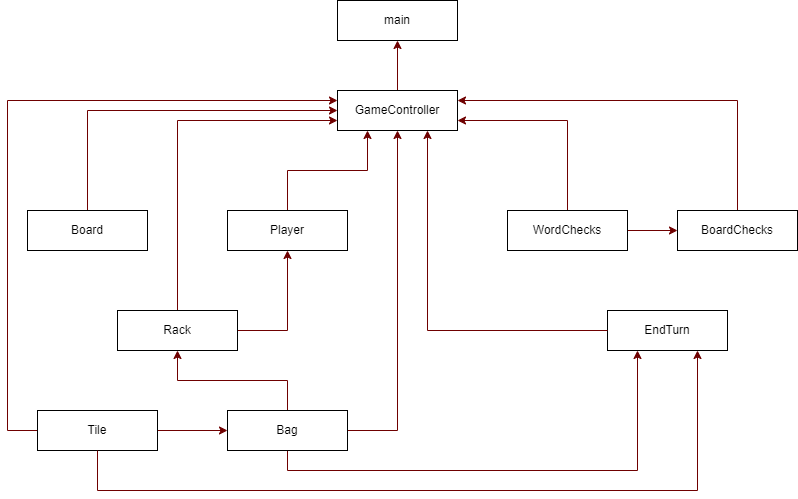

The diagram above was exported from draw.io. Its source (the exported page's mxGraphModel, read from the mxfile embedded in the PNG):
<mxGraphModel dx="1345" dy="764" grid="1" gridSize="10" guides="1" tooltips="1" connect="1" arrows="1" fold="1" page="1" pageScale="1" pageWidth="827" pageHeight="1169" math="0" shadow="0">
  <root>
    <mxCell id="0" />
    <mxCell id="1" parent="0" />
    <mxCell id="gGbwgDy5tXsjuO__eyyy-20" style="edgeStyle=orthogonalEdgeStyle;rounded=0;orthogonalLoop=1;jettySize=auto;html=1;exitX=0.5;exitY=0;exitDx=0;exitDy=0;entryX=0.5;entryY=1;entryDx=0;entryDy=0;fillColor=#a20025;strokeColor=#6F0000;" edge="1" parent="1" source="gGbwgDy5tXsjuO__eyyy-1" target="gGbwgDy5tXsjuO__eyyy-10">
      <mxGeometry relative="1" as="geometry" />
    </mxCell>
    <mxCell id="gGbwgDy5tXsjuO__eyyy-1" value="GameController" style="rounded=0;whiteSpace=wrap;html=1;" vertex="1" parent="1">
      <mxGeometry x="340" y="170" width="120" height="40" as="geometry" />
    </mxCell>
    <mxCell id="gGbwgDy5tXsjuO__eyyy-34" style="edgeStyle=orthogonalEdgeStyle;rounded=0;orthogonalLoop=1;jettySize=auto;html=1;exitX=0.5;exitY=0;exitDx=0;exitDy=0;entryX=0;entryY=0.5;entryDx=0;entryDy=0;fillColor=#a20025;strokeColor=#6F0000;" edge="1" parent="1" source="gGbwgDy5tXsjuO__eyyy-2" target="gGbwgDy5tXsjuO__eyyy-1">
      <mxGeometry relative="1" as="geometry" />
    </mxCell>
    <mxCell id="gGbwgDy5tXsjuO__eyyy-2" value="Board" style="rounded=0;whiteSpace=wrap;html=1;" vertex="1" parent="1">
      <mxGeometry x="30" y="290" width="120" height="40" as="geometry" />
    </mxCell>
    <mxCell id="gGbwgDy5tXsjuO__eyyy-37" style="edgeStyle=orthogonalEdgeStyle;rounded=0;orthogonalLoop=1;jettySize=auto;html=1;exitX=0.5;exitY=0;exitDx=0;exitDy=0;entryX=0.25;entryY=1;entryDx=0;entryDy=0;fillColor=#a20025;strokeColor=#6F0000;" edge="1" parent="1" source="gGbwgDy5tXsjuO__eyyy-3" target="gGbwgDy5tXsjuO__eyyy-1">
      <mxGeometry relative="1" as="geometry" />
    </mxCell>
    <mxCell id="gGbwgDy5tXsjuO__eyyy-3" value="Player" style="rounded=0;whiteSpace=wrap;html=1;" vertex="1" parent="1">
      <mxGeometry x="230" y="290" width="120" height="40" as="geometry" />
    </mxCell>
    <mxCell id="gGbwgDy5tXsjuO__eyyy-12" style="edgeStyle=orthogonalEdgeStyle;rounded=0;orthogonalLoop=1;jettySize=auto;html=1;exitX=0.5;exitY=0;exitDx=0;exitDy=0;entryX=0.5;entryY=1;entryDx=0;entryDy=0;fillColor=#a20025;strokeColor=#6F0000;" edge="1" parent="1" source="gGbwgDy5tXsjuO__eyyy-4" target="gGbwgDy5tXsjuO__eyyy-7">
      <mxGeometry relative="1" as="geometry" />
    </mxCell>
    <mxCell id="gGbwgDy5tXsjuO__eyyy-14" style="edgeStyle=orthogonalEdgeStyle;rounded=0;orthogonalLoop=1;jettySize=auto;html=1;exitX=0.5;exitY=1;exitDx=0;exitDy=0;entryX=0.25;entryY=1;entryDx=0;entryDy=0;fillColor=#a20025;strokeColor=#6F0000;" edge="1" parent="1" source="gGbwgDy5tXsjuO__eyyy-4" target="gGbwgDy5tXsjuO__eyyy-5">
      <mxGeometry relative="1" as="geometry" />
    </mxCell>
    <mxCell id="gGbwgDy5tXsjuO__eyyy-31" style="edgeStyle=orthogonalEdgeStyle;rounded=0;orthogonalLoop=1;jettySize=auto;html=1;exitX=1;exitY=0.5;exitDx=0;exitDy=0;entryX=0.5;entryY=1;entryDx=0;entryDy=0;fillColor=#a20025;strokeColor=#6F0000;" edge="1" parent="1" source="gGbwgDy5tXsjuO__eyyy-4" target="gGbwgDy5tXsjuO__eyyy-1">
      <mxGeometry relative="1" as="geometry" />
    </mxCell>
    <mxCell id="gGbwgDy5tXsjuO__eyyy-4" value="Bag" style="rounded=0;whiteSpace=wrap;html=1;" vertex="1" parent="1">
      <mxGeometry x="230" y="490" width="120" height="40" as="geometry" />
    </mxCell>
    <mxCell id="gGbwgDy5tXsjuO__eyyy-5" value="EndTurn" style="rounded=0;whiteSpace=wrap;html=1;" vertex="1" parent="1">
      <mxGeometry x="610" y="390" width="120" height="40" as="geometry" />
    </mxCell>
    <mxCell id="gGbwgDy5tXsjuO__eyyy-13" style="edgeStyle=orthogonalEdgeStyle;rounded=0;orthogonalLoop=1;jettySize=auto;html=1;exitX=1;exitY=0.5;exitDx=0;exitDy=0;entryX=0;entryY=0.5;entryDx=0;entryDy=0;fillColor=#a20025;strokeColor=#6F0000;" edge="1" parent="1" source="gGbwgDy5tXsjuO__eyyy-6" target="gGbwgDy5tXsjuO__eyyy-4">
      <mxGeometry relative="1" as="geometry" />
    </mxCell>
    <mxCell id="gGbwgDy5tXsjuO__eyyy-35" style="edgeStyle=orthogonalEdgeStyle;rounded=0;orthogonalLoop=1;jettySize=auto;html=1;exitX=0;exitY=0.5;exitDx=0;exitDy=0;entryX=0;entryY=0.25;entryDx=0;entryDy=0;fillColor=#a20025;strokeColor=#6F0000;" edge="1" parent="1" source="gGbwgDy5tXsjuO__eyyy-6" target="gGbwgDy5tXsjuO__eyyy-1">
      <mxGeometry relative="1" as="geometry">
        <Array as="points">
          <mxPoint x="10" y="510" />
          <mxPoint x="10" y="180" />
        </Array>
      </mxGeometry>
    </mxCell>
    <mxCell id="gGbwgDy5tXsjuO__eyyy-6" value="Tile" style="rounded=0;whiteSpace=wrap;html=1;" vertex="1" parent="1">
      <mxGeometry x="40" y="490" width="120" height="40" as="geometry" />
    </mxCell>
    <mxCell id="gGbwgDy5tXsjuO__eyyy-26" style="edgeStyle=orthogonalEdgeStyle;rounded=0;orthogonalLoop=1;jettySize=auto;html=1;exitX=1;exitY=0.5;exitDx=0;exitDy=0;entryX=0.5;entryY=1;entryDx=0;entryDy=0;fillColor=#a20025;strokeColor=#6F0000;" edge="1" parent="1" source="gGbwgDy5tXsjuO__eyyy-7" target="gGbwgDy5tXsjuO__eyyy-3">
      <mxGeometry relative="1" as="geometry" />
    </mxCell>
    <mxCell id="gGbwgDy5tXsjuO__eyyy-33" style="edgeStyle=orthogonalEdgeStyle;rounded=0;orthogonalLoop=1;jettySize=auto;html=1;exitX=0.5;exitY=0;exitDx=0;exitDy=0;entryX=0;entryY=0.75;entryDx=0;entryDy=0;fillColor=#a20025;strokeColor=#6F0000;" edge="1" parent="1" source="gGbwgDy5tXsjuO__eyyy-7" target="gGbwgDy5tXsjuO__eyyy-1">
      <mxGeometry relative="1" as="geometry" />
    </mxCell>
    <mxCell id="gGbwgDy5tXsjuO__eyyy-7" value="Rack" style="rounded=0;whiteSpace=wrap;html=1;" vertex="1" parent="1">
      <mxGeometry x="120" y="390" width="120" height="40" as="geometry" />
    </mxCell>
    <mxCell id="gGbwgDy5tXsjuO__eyyy-19" style="edgeStyle=orthogonalEdgeStyle;rounded=0;orthogonalLoop=1;jettySize=auto;html=1;exitX=1;exitY=0.5;exitDx=0;exitDy=0;entryX=0;entryY=0.5;entryDx=0;entryDy=0;fillColor=#a20025;strokeColor=#6F0000;" edge="1" parent="1" source="gGbwgDy5tXsjuO__eyyy-8" target="gGbwgDy5tXsjuO__eyyy-9">
      <mxGeometry relative="1" as="geometry" />
    </mxCell>
    <mxCell id="gGbwgDy5tXsjuO__eyyy-23" style="edgeStyle=orthogonalEdgeStyle;rounded=0;orthogonalLoop=1;jettySize=auto;html=1;exitX=0.5;exitY=0;exitDx=0;exitDy=0;entryX=1;entryY=0.75;entryDx=0;entryDy=0;fillColor=#a20025;strokeColor=#6F0000;" edge="1" parent="1" source="gGbwgDy5tXsjuO__eyyy-8" target="gGbwgDy5tXsjuO__eyyy-1">
      <mxGeometry relative="1" as="geometry" />
    </mxCell>
    <mxCell id="gGbwgDy5tXsjuO__eyyy-8" value="WordChecks" style="rounded=0;whiteSpace=wrap;html=1;" vertex="1" parent="1">
      <mxGeometry x="510" y="290" width="120" height="40" as="geometry" />
    </mxCell>
    <mxCell id="gGbwgDy5tXsjuO__eyyy-22" style="edgeStyle=orthogonalEdgeStyle;rounded=0;orthogonalLoop=1;jettySize=auto;html=1;exitX=0.5;exitY=0;exitDx=0;exitDy=0;entryX=1;entryY=0.25;entryDx=0;entryDy=0;fillColor=#a20025;strokeColor=#6F0000;" edge="1" parent="1" source="gGbwgDy5tXsjuO__eyyy-9" target="gGbwgDy5tXsjuO__eyyy-1">
      <mxGeometry relative="1" as="geometry" />
    </mxCell>
    <mxCell id="gGbwgDy5tXsjuO__eyyy-9" value="BoardChecks" style="rounded=0;whiteSpace=wrap;html=1;" vertex="1" parent="1">
      <mxGeometry x="680" y="290" width="120" height="40" as="geometry" />
    </mxCell>
    <mxCell id="gGbwgDy5tXsjuO__eyyy-10" value="main" style="rounded=0;whiteSpace=wrap;html=1;" vertex="1" parent="1">
      <mxGeometry x="340" y="80" width="120" height="40" as="geometry" />
    </mxCell>
    <mxCell id="gGbwgDy5tXsjuO__eyyy-17" value="" style="endArrow=classic;html=1;rounded=0;entryX=0.75;entryY=1;entryDx=0;entryDy=0;exitX=0.5;exitY=1;exitDx=0;exitDy=0;fillColor=#a20025;strokeColor=#6F0000;" edge="1" parent="1" source="gGbwgDy5tXsjuO__eyyy-6" target="gGbwgDy5tXsjuO__eyyy-5">
      <mxGeometry width="50" height="50" relative="1" as="geometry">
        <mxPoint x="370" y="380" as="sourcePoint" />
        <mxPoint x="420" y="330" as="targetPoint" />
        <Array as="points">
          <mxPoint x="100" y="570" />
          <mxPoint x="700" y="570" />
        </Array>
      </mxGeometry>
    </mxCell>
    <mxCell id="gGbwgDy5tXsjuO__eyyy-24" style="edgeStyle=orthogonalEdgeStyle;rounded=0;orthogonalLoop=1;jettySize=auto;html=1;exitX=0;exitY=0.5;exitDx=0;exitDy=0;entryX=0.75;entryY=1;entryDx=0;entryDy=0;fillColor=#a20025;strokeColor=#6F0000;" edge="1" parent="1" source="gGbwgDy5tXsjuO__eyyy-5" target="gGbwgDy5tXsjuO__eyyy-1">
      <mxGeometry relative="1" as="geometry">
        <mxPoint x="449" y="210" as="targetPoint" />
      </mxGeometry>
    </mxCell>
  </root>
</mxGraphModel>